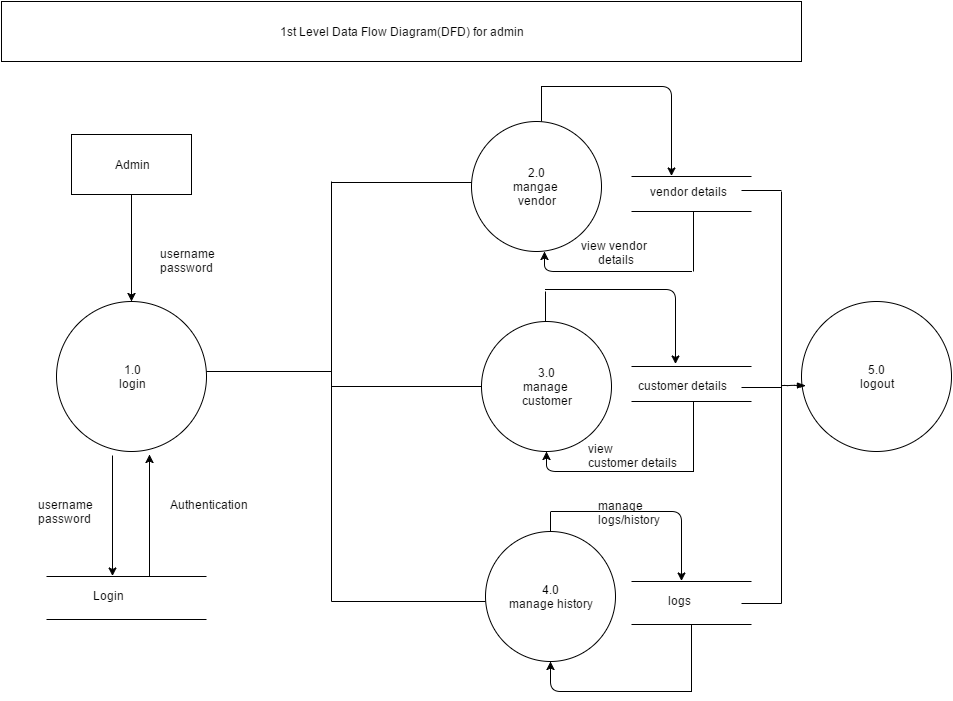

The diagram above was exported from draw.io. Its source (the exported page's mxGraphModel, read from the mxfile embedded in the PNG):
<mxGraphModel dx="1084" dy="408" grid="1" gridSize="8" guides="1" tooltips="1" connect="1" arrows="1" fold="1" page="1" pageScale="1" pageWidth="850" pageHeight="1100" background="#ffffff" math="0" shadow="0">
  <root>
    <mxCell id="0" />
    <mxCell id="1" parent="0" />
    <mxCell id="2" value="1st Level Data Flow Diagram(DFD) for admin" style="whiteSpace=wrap;html=1;strokeColor=#000000;" parent="1" vertex="1">
      <mxGeometry x="10" y="10" width="800" height="60" as="geometry" />
    </mxCell>
    <mxCell id="3" value="1.0&lt;div&gt;login&lt;/div&gt;" style="ellipse;whiteSpace=wrap;html=1;strokeColor=#000000;" parent="1" vertex="1">
      <mxGeometry x="65" y="310" width="150" height="150" as="geometry" />
    </mxCell>
    <mxCell id="4" value="2.0&lt;div&gt;mangae&amp;nbsp;&lt;/div&gt;&lt;div&gt;vendor&lt;/div&gt;" style="ellipse;whiteSpace=wrap;html=1;strokeColor=#000000;" parent="1" vertex="1">
      <mxGeometry x="480" y="130" width="130" height="130" as="geometry" />
    </mxCell>
    <mxCell id="5" value="3.0&lt;div&gt;manage&amp;nbsp;&lt;/div&gt;&lt;div&gt;customer&lt;/div&gt;" style="ellipse;whiteSpace=wrap;html=1;strokeColor=#000000;" parent="1" vertex="1">
      <mxGeometry x="490" y="330" width="130" height="130" as="geometry" />
    </mxCell>
    <mxCell id="6" value="4.0&lt;div&gt;manage history&lt;/div&gt;" style="ellipse;whiteSpace=wrap;html=1;strokeColor=#000000;" parent="1" vertex="1">
      <mxGeometry x="494" y="540" width="130" height="130" as="geometry" />
    </mxCell>
    <mxCell id="8" value="Admin" style="whiteSpace=wrap;html=1;strokeColor=#000000;" parent="1" vertex="1">
      <mxGeometry x="80" y="143" width="120" height="60" as="geometry" />
    </mxCell>
    <mxCell id="9" value="" style="endArrow=classic;html=1;entryX=0.5;entryY=0;exitX=0.5;exitY=1;" parent="1" source="8" target="3" edge="1">
      <mxGeometry width="50" height="50" relative="1" as="geometry">
        <mxPoint x="130" y="287" as="sourcePoint" />
        <mxPoint x="60" y="200" as="targetPoint" />
      </mxGeometry>
    </mxCell>
    <mxCell id="10" value="username&lt;div&gt;password&lt;/div&gt;" style="text;html=1;resizable=0;points=[];autosize=1;align=left;verticalAlign=top;spacingTop=-4;" parent="1" vertex="1">
      <mxGeometry x="167" y="253" width="70" height="30" as="geometry" />
    </mxCell>
    <mxCell id="12" value="" style="line;strokeWidth=1;html=1;perimeter=backbonePerimeter;points=[];outlineConnect=0;" parent="1" vertex="1">
      <mxGeometry x="55" y="580" width="160" height="10" as="geometry" />
    </mxCell>
    <mxCell id="13" value="" style="line;strokeWidth=1;html=1;perimeter=backbonePerimeter;points=[];outlineConnect=0;" parent="1" vertex="1">
      <mxGeometry x="55" y="623" width="160" height="10" as="geometry" />
    </mxCell>
    <mxCell id="14" value="Login" style="text;html=1;resizable=0;points=[];autosize=1;align=left;verticalAlign=top;spacingTop=-4;" parent="1" vertex="1">
      <mxGeometry x="100" y="595" width="50" height="20" as="geometry" />
    </mxCell>
    <mxCell id="15" value="" style="endArrow=classic;html=1;exitX=0.373;exitY=1.027;exitPerimeter=0;" parent="1" source="3" target="12" edge="1">
      <mxGeometry width="50" height="50" relative="1" as="geometry">
        <mxPoint x="10" y="200" as="sourcePoint" />
        <mxPoint x="60" y="150" as="targetPoint" />
      </mxGeometry>
    </mxCell>
    <mxCell id="16" value="" style="endArrow=classic;html=1;entryX=0.62;entryY=1.02;entryPerimeter=0;" parent="1" source="12" target="3" edge="1">
      <mxGeometry width="50" height="50" relative="1" as="geometry">
        <mxPoint x="160" y="580" as="sourcePoint" />
        <mxPoint x="60" y="170" as="targetPoint" />
      </mxGeometry>
    </mxCell>
    <mxCell id="17" value="Authentication" style="text;html=1;resizable=0;points=[];autosize=1;align=left;verticalAlign=top;spacingTop=-4;" parent="1" vertex="1">
      <mxGeometry x="177" y="504" width="90" height="20" as="geometry" />
    </mxCell>
    <mxCell id="18" value="username&lt;div&gt;password&lt;/div&gt;" style="text;html=1;resizable=0;points=[];autosize=1;align=left;verticalAlign=top;spacingTop=-4;" parent="1" vertex="1">
      <mxGeometry x="45" y="504" width="70" height="30" as="geometry" />
    </mxCell>
    <mxCell id="21" value="" style="line;strokeWidth=1;html=1;perimeter=backbonePerimeter;points=[];outlineConnect=0;" parent="1" vertex="1">
      <mxGeometry x="640" y="180" width="120" height="10" as="geometry" />
    </mxCell>
    <mxCell id="22" value="" style="line;strokeWidth=1;html=1;perimeter=backbonePerimeter;points=[];outlineConnect=0;" parent="1" vertex="1">
      <mxGeometry x="640" y="215" width="120" height="10" as="geometry" />
    </mxCell>
    <mxCell id="23" value="" style="line;strokeWidth=1;html=1;perimeter=backbonePerimeter;points=[];outlineConnect=0;" parent="1" vertex="1">
      <mxGeometry x="640" y="370" width="120" height="10" as="geometry" />
    </mxCell>
    <mxCell id="24" value="" style="line;strokeWidth=1;html=1;perimeter=backbonePerimeter;points=[];outlineConnect=0;" parent="1" vertex="1">
      <mxGeometry x="640" y="405" width="120" height="10" as="geometry" />
    </mxCell>
    <mxCell id="25" value="" style="line;strokeWidth=1;html=1;perimeter=backbonePerimeter;points=[];outlineConnect=0;" parent="1" vertex="1">
      <mxGeometry x="640" y="585" width="120" height="10" as="geometry" />
    </mxCell>
    <mxCell id="26" value="" style="line;strokeWidth=1;html=1;perimeter=backbonePerimeter;points=[];outlineConnect=0;" parent="1" vertex="1">
      <mxGeometry x="640" y="628" width="120" height="10" as="geometry" />
    </mxCell>
    <mxCell id="27" value="" style="line;strokeWidth=1;html=1;perimeter=backbonePerimeter;points=[];outlineConnect=0;" parent="1" vertex="1">
      <mxGeometry x="215" y="375" width="125" height="10" as="geometry" />
    </mxCell>
    <mxCell id="28" value="" style="line;strokeWidth=1;html=1;perimeter=backbonePerimeter;points=[];outlineConnect=0;" parent="1" vertex="1">
      <mxGeometry x="340" y="186" width="140" height="10" as="geometry" />
    </mxCell>
    <mxCell id="29" value="" style="line;strokeWidth=1;html=1;perimeter=backbonePerimeter;points=[];outlineConnect=0;" parent="1" vertex="1">
      <mxGeometry x="340" y="390" width="150" height="10" as="geometry" />
    </mxCell>
    <mxCell id="30" value="" style="line;strokeWidth=1;html=1;perimeter=backbonePerimeter;points=[];outlineConnect=0;" parent="1" vertex="1">
      <mxGeometry x="340" y="605" width="154" height="10" as="geometry" />
    </mxCell>
    <mxCell id="31" value="" style="line;strokeWidth=1;html=1;perimeter=backbonePerimeter;points=[];outlineConnect=0;direction=south;" parent="1" vertex="1">
      <mxGeometry x="335" y="190" width="10" height="420" as="geometry" />
    </mxCell>
    <mxCell id="40" value="" style="line;strokeWidth=1;html=1;perimeter=backbonePerimeter;points=[];outlineConnect=0;direction=south;" parent="1" vertex="1">
      <mxGeometry x="549" y="300" width="10" height="30" as="geometry" />
    </mxCell>
    <mxCell id="41" value="" style="line;strokeWidth=1;html=1;perimeter=backbonePerimeter;points=[];outlineConnect=0;direction=south;" parent="1" vertex="1">
      <mxGeometry x="545" y="95" width="10" height="35" as="geometry" />
    </mxCell>
    <mxCell id="43" value="" style="line;strokeWidth=1;html=1;perimeter=backbonePerimeter;points=[];outlineConnect=0;direction=south;" parent="1" vertex="1">
      <mxGeometry x="554" y="520" width="10" height="20" as="geometry" />
    </mxCell>
    <mxCell id="44" value="" style="line;strokeWidth=1;html=1;perimeter=backbonePerimeter;points=[];outlineConnect=0;direction=south;" parent="1" vertex="1">
      <mxGeometry x="695" y="633" width="10" height="67" as="geometry" />
    </mxCell>
    <mxCell id="45" value="" style="line;strokeWidth=1;html=1;perimeter=backbonePerimeter;points=[];outlineConnect=0;direction=south;" parent="1" vertex="1">
      <mxGeometry x="697" y="410" width="10" height="70" as="geometry" />
    </mxCell>
    <mxCell id="46" value="" style="line;strokeWidth=1;html=1;perimeter=backbonePerimeter;points=[];outlineConnect=0;direction=south;" parent="1" vertex="1">
      <mxGeometry x="697" y="220" width="10" height="60" as="geometry" />
    </mxCell>
    <mxCell id="52" value="" style="endArrow=classic;html=1;exitX=1;exitY=0.5;exitPerimeter=0;entryX=0.5;entryY=1;" parent="1" source="44" target="6" edge="1">
      <mxGeometry width="50" height="50" relative="1" as="geometry">
        <mxPoint x="10" y="360" as="sourcePoint" />
        <mxPoint x="60" y="310" as="targetPoint" />
        <Array as="points">
          <mxPoint x="559" y="700" />
        </Array>
      </mxGeometry>
    </mxCell>
    <mxCell id="53" value="" style="endArrow=classic;html=1;exitX=0;exitY=0.4;exitPerimeter=0;" parent="1" source="43" target="25" edge="1">
      <mxGeometry width="50" height="50" relative="1" as="geometry">
        <mxPoint x="710" y="710" as="sourcePoint" />
        <mxPoint x="569" y="680" as="targetPoint" />
        <Array as="points">
          <mxPoint x="690" y="520" />
        </Array>
      </mxGeometry>
    </mxCell>
    <mxCell id="55" value="" style="endArrow=classic;html=1;entryX=0.5;entryY=1;" parent="1" target="5" edge="1">
      <mxGeometry width="50" height="50" relative="1" as="geometry">
        <mxPoint x="702" y="480" as="sourcePoint" />
        <mxPoint x="700" y="599.5" as="targetPoint" />
        <Array as="points">
          <mxPoint x="555" y="480" />
        </Array>
      </mxGeometry>
    </mxCell>
    <mxCell id="56" value="" style="endArrow=classic;html=1;entryX=0.5;entryY=1;" parent="1" edge="1">
      <mxGeometry width="50" height="50" relative="1" as="geometry">
        <mxPoint x="700" y="280" as="sourcePoint" />
        <mxPoint x="553" y="260" as="targetPoint" />
        <Array as="points">
          <mxPoint x="553" y="280" />
        </Array>
      </mxGeometry>
    </mxCell>
    <mxCell id="77" value="view vendor&amp;nbsp;&lt;div&gt;details&lt;/div&gt;" style="text;html=1;resizable=0;points=[];align=center;verticalAlign=middle;labelBackgroundColor=#ffffff;" parent="56" vertex="1" connectable="0">
      <mxGeometry x="-0.1976" y="-3" relative="1" as="geometry">
        <mxPoint x="-9" y="-17" as="offset" />
      </mxGeometry>
    </mxCell>
    <mxCell id="57" value="" style="endArrow=classic;html=1;exitX=0;exitY=0.4;exitPerimeter=0;" parent="1" edge="1">
      <mxGeometry width="50" height="50" relative="1" as="geometry">
        <mxPoint x="554" y="298" as="sourcePoint" />
        <mxPoint x="684" y="372.5" as="targetPoint" />
        <Array as="points">
          <mxPoint x="684" y="298" />
        </Array>
      </mxGeometry>
    </mxCell>
    <mxCell id="60" value="" style="endArrow=classic;html=1;exitX=0;exitY=0.4;exitPerimeter=0;" parent="1" target="21" edge="1">
      <mxGeometry width="50" height="50" relative="1" as="geometry">
        <mxPoint x="550" y="95" as="sourcePoint" />
        <mxPoint x="680" y="169.5" as="targetPoint" />
        <Array as="points">
          <mxPoint x="680" y="95" />
        </Array>
      </mxGeometry>
    </mxCell>
    <mxCell id="61" value="5.0&lt;div&gt;logout&lt;/div&gt;" style="ellipse;whiteSpace=wrap;html=1;strokeColor=#000000;" parent="1" vertex="1">
      <mxGeometry x="810" y="310" width="150" height="150" as="geometry" />
    </mxCell>
    <mxCell id="62" value="" style="line;strokeWidth=1;html=1;perimeter=backbonePerimeter;points=[];outlineConnect=0;direction=south;" parent="1" vertex="1">
      <mxGeometry x="785" y="200" width="10" height="412" as="geometry" />
    </mxCell>
    <mxCell id="64" value="" style="line;strokeWidth=1;html=1;perimeter=backbonePerimeter;points=[];outlineConnect=0;" parent="1" vertex="1">
      <mxGeometry x="750" y="194" width="40" height="10" as="geometry" />
    </mxCell>
    <mxCell id="65" value="" style="line;strokeWidth=1;html=1;perimeter=backbonePerimeter;points=[];outlineConnect=0;" parent="1" vertex="1">
      <mxGeometry x="750" y="391" width="40" height="10" as="geometry" />
    </mxCell>
    <mxCell id="67" value="" style="line;strokeWidth=1;html=1;perimeter=backbonePerimeter;points=[];outlineConnect=0;" parent="1" vertex="1">
      <mxGeometry x="750" y="607" width="40" height="10" as="geometry" />
    </mxCell>
    <mxCell id="70" value="vendor details" style="text;html=1;resizable=0;points=[];autosize=1;align=left;verticalAlign=top;spacingTop=-4;" parent="1" vertex="1">
      <mxGeometry x="657" y="191" width="90" height="20" as="geometry" />
    </mxCell>
    <mxCell id="71" value="customer details" style="text;html=1;resizable=0;points=[];autosize=1;align=left;verticalAlign=top;spacingTop=-4;" parent="1" vertex="1">
      <mxGeometry x="645" y="385" width="100" height="20" as="geometry" />
    </mxCell>
    <mxCell id="73" value="logs" style="text;html=1;resizable=0;points=[];autosize=1;align=left;verticalAlign=top;spacingTop=-4;" parent="1" vertex="1">
      <mxGeometry x="675" y="600" width="40" height="20" as="geometry" />
    </mxCell>
    <mxCell id="74" value="manage&lt;div&gt;logs/history&lt;/div&gt;" style="text;html=1;resizable=0;points=[];autosize=1;align=left;verticalAlign=top;spacingTop=-4;" parent="1" vertex="1">
      <mxGeometry x="605" y="505" width="80" height="30" as="geometry" />
    </mxCell>
    <mxCell id="75" value="view&amp;nbsp;&lt;div&gt;customer details&lt;/div&gt;" style="text;html=1;resizable=0;points=[];autosize=1;align=left;verticalAlign=top;spacingTop=-4;" parent="1" vertex="1">
      <mxGeometry x="595" y="448" width="100" height="30" as="geometry" />
    </mxCell>
    <mxCell id="78" value="" style="rounded=0;comic=1;strokeWidth=1;endArrow=blockThin;html=1;fontFamily=Comic Sans MS;fontStyle=1;entryX=0.027;entryY=0.56;entryPerimeter=0;" parent="1" target="61" edge="1">
      <mxGeometry width="50" height="50" relative="1" as="geometry">
        <mxPoint x="790" y="394" as="sourcePoint" />
        <mxPoint x="130" y="100" as="targetPoint" />
      </mxGeometry>
    </mxCell>
  </root>
</mxGraphModel>